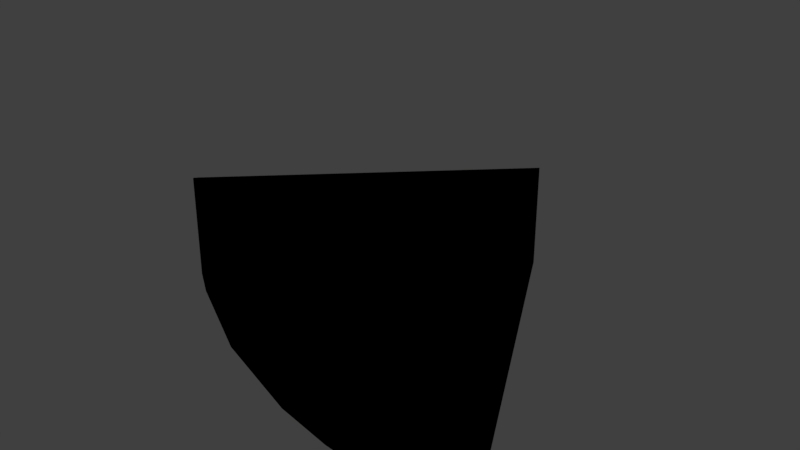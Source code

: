# Source: sector_19.blend  (saved by Blender 2.79.0; exported with 4.5.12 LTS)
import bpy
from mathutils import Matrix  # noqa: F401  (used for matrix-valued properties, if any)

bpy.ops.wm.read_factory_settings(use_empty=True)
scene = bpy.context.scene
scene.name = 'Scene'

# ---- collections
col_collection_1 = bpy.data.collections.new('Collection 1'); scene.collection.children.link(col_collection_1)

# ---- materials (node trees are filled in below, after node groups)
mat_svgmat_038 = bpy.data.materials.new('SVGMat.038')
mat_svgmat_038.alpha_threshold = 0.0
mat_svgmat_038.use_transparent_shadow = False
mat_svgmat_038.diffuse_color = (0.0, 0.0, 0.0, 1.0)
mat_svgmat_038.roughness = 0.5

# ---- material node trees

# ---- world
world_world = bpy.data.worlds.new('World'); scene.world = world_world
world_world.color = (0.05088, 0.05088, 0.05088)
world_world.use_sun_shadow = False
world_world.sun_shadow_jitter_overblur = 0.0
world_world.cycles.sampling_method = 'MANUAL'

# ---- meshes
me_cucurve_019 = bpy.data.meshes.new('CUCurve.019')
me_cucurve_019.from_pydata([(0.1034, -0.4064, 0.0), (0.1029, -0.407, 0.0), (0.1027, -0.4072, 0.0), (0.1027, -0.4075, 0.0), (0.1097, -0.4124, 0.0), (0.132, -0.4249, 0.0), (0.1563, -0.4335, 0.0), (0.1709, -0.4364, 0.0), (0.2014, -0.4391, 0.0), (0.2017, -0.4391, 0.0), (0.202, -0.4391, 0.0), (0.2025, -0.4391, 0.0), (0.203, -0.4391, 0.0), (0.2036, -0.4391, 0.0), (0.2042, -0.4391, 0.0), (0.2048, -0.4391, 0.0), (0.2055, -0.4391, 0.0), (0.2072, -0.4391, 0.0), (0.1613, -0.351, 0.0), (0.1034, -0.4064, -0.01), (0.1029, -0.407, -0.01), (0.1027, -0.4072, -0.01), (0.1027, -0.4075, -0.01), (0.1097, -0.4124, -0.01), (0.132, -0.4249, -0.01), (0.1563, -0.4335, -0.01), (0.1709, -0.4364, -0.01), (0.2014, -0.4391, -0.01), (0.2017, -0.4391, -0.01), (0.202, -0.4391, -0.01), (0.2025, -0.4391, -0.01), (0.203, -0.4391, -0.01), (0.2036, -0.4391, -0.01), (0.2042, -0.4391, -0.01), (0.2048, -0.4391, 0.01), (0.2055, -0.4391, -0.01), (0.2072, -0.4391, -0.01), (0.1613, -0.351, -0.01)], [], [(18, 0, 1, 2, 3, 4, 5, 6, 7, 8, 17), (9, 17, 8), (10, 17, 9), (11, 17, 10), (12, 17, 11), (13, 17, 12), (14, 17, 13), (15, 17, 14), (16, 17, 15), (6, 5, 24, 25), (3, 22, 23, 4), (28, 27, 36), (29, 28, 36), (30, 29, 36), (31, 30, 36), (32, 31, 36), (33, 32, 36), (34, 33, 36), (35, 34, 36), (16, 15, 34, 35), (1, 0, 19, 20), (7, 6, 25, 26), (8, 7, 26, 27, 28, 29, 30, 31, 32, 33, 14, 13, 12, 11, 10, 9), (15, 14, 33, 34), (2, 1, 20, 21), (18, 17, 36, 37), (17, 16, 35, 36), (5, 4, 23, 24), (3, 2, 21, 22), (0, 18, 37, 19), (19, 37, 36, 27, 26, 25, 24, 23, 22, 21, 20)])
me_cucurve_019.materials.append(mat_svgmat_038)
me_cucurve_019.use_remesh_preserve_volume = False
me_cucurve_019.use_remesh_preserve_attributes = False
me_cucurve_019.use_mirror_vertex_groups = False
me_cucurve_019.update()

# ---- objects
ob_curve = bpy.data.objects.new('Curve', me_cucurve_019)

# ---- transforms, parenting, visibility, modifiers, constraints
ob_curve.location = (0.0, 0.0, 0.0)
ob_curve.scale = (100.0, 100.0, 255.0)
ob_curve.lineart.crease_threshold = 0.0

# ---- collection membership
col_collection_1.objects.link(ob_curve)

# ---- scene / render settings (as saved in the file)
scene.frame_start = 1; scene.frame_end = 250; scene.frame_set(1)
scene.render.engine = 'BLENDER_EEVEE_NEXT'
scene.render.resolution_percentage = 50
scene.render.dither_intensity = 0.0
scene.cycles.use_denoising = False
scene.cycles.samples = 128
scene.cycles.sampling_pattern = 'TABULATED_SOBOL'
scene.cycles.use_adaptive_sampling = False
scene.cycles.use_light_tree = False
scene.cycles.blur_glossy = 0.0
scene.cycles.sample_clamp_indirect = 0.0
scene.view_settings.view_transform = 'Standard'
bpy.context.view_layer.update()

# ---- added for rendering (the .blend has no active camera and no usable light): camera, sun
cam_auto = bpy.data.cameras.new('AutoCamera')
cam_auto.lens = 50.0
cam_auto.sensor_width = 36.0
cam_auto.clip_end = 1000.0
ob_auto_camera = bpy.data.objects.new('AutoCamera', cam_auto)
scene.collection.objects.link(ob_auto_camera)
ob_auto_camera.location = (28.9969, -55.7098, 10.8024)
ob_auto_camera.rotation_euler = (1.09748, -7.21219e-08, 0.694738)
scene.camera = ob_auto_camera
light_auto_sun = bpy.data.lights.new('AutoSun', 'SUN')
light_auto_sun.energy = 3.0
light_auto_sun.angle = 0.0523599
ob_auto_sun = bpy.data.objects.new('AutoSun', light_auto_sun)
scene.collection.objects.link(ob_auto_sun)
ob_auto_sun.rotation_euler = (0.872665, 0.174533, 0.523599)
bpy.context.view_layer.update()
